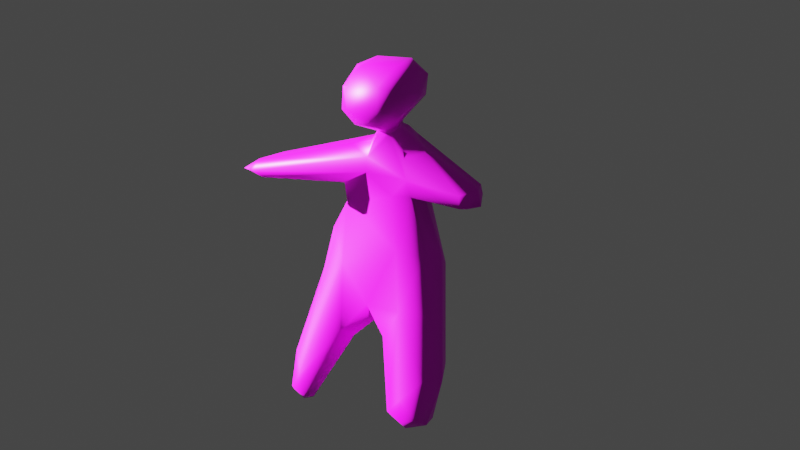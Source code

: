 # Source: MiscProps.blend  (saved by Blender 2.82.7; exported with 4.5.12 LTS)
import bpy
from mathutils import Matrix  # noqa: F401  (used for matrix-valued properties, if any)

bpy.ops.wm.read_factory_settings(use_empty=True)
scene = bpy.context.scene
scene.name = 'Scene'

# ---- collections
col_collection = bpy.data.collections.new('Collection'); scene.collection.children.link(col_collection)

# ---- images (referenced by path relative to the original .blend; pixels are not part of the script)
import os
ASSET_DIR = os.environ.get("B2B_ASSET_DIR", "")  # directory of the original .blend (textures are referenced by path, not embedded)
HERE = os.path.dirname(os.path.abspath(__file__))  # packed textures are extracted next to this script under _unpacked/

def load_image(name, relpath, width, height, colorspace="sRGB"):
    """Load a texture the original file referenced (path relative to the .blend, or extracted next to this script)."""
    p = next((c for c in (os.path.join(HERE, relpath), os.path.join(ASSET_DIR, relpath)) if relpath and os.path.exists(c)), "")
    if p:
        img = bpy.data.images.load(p, check_existing=True)
        img.name = name
    else:  # same state as the original file: an image datablock whose file is absent (Cycles renders it pink)
        img = bpy.data.images.new(name, width, height)
        img.source = "FILE"
        img.filepath = "//" + (relpath or name)
    img.colorspace_settings.name = colorspace
    return img
img_dolluv_png = load_image('DollUV.png', 'DollUV.png', 1024, 1024, 'sRGB')

# ---- materials (node trees are filled in below, after node groups)
mat_material_001 = bpy.data.materials.new('Material.001')
mat_material_001.use_transparent_shadow = False

# ---- material node trees
mat_material_001.use_nodes = True; mat_material_001.node_tree.nodes.clear()
_N = mat_material_001.node_tree.nodes; _L = mat_material_001.node_tree.links
n0 = _N.new('ShaderNodeOutputMaterial'); n0.name = 'Material Output'; n0.location = (300, 300)
n1 = _N.new('ShaderNodeBsdfPrincipled'); n1.name = 'Principled BSDF'; n1.location = (10, 300)
n1.distribution = 'GGX'
n1.subsurface_method = 'BURLEY'
n1.inputs[3].default_value = 1.45
n1.inputs[27].default_value = (0.0, 0.0, 0.0, 1.0)
n1.inputs[28].default_value = 1.0
n2 = _N.new('ShaderNodeTexImage'); n2.name = 'Image Texture'; n2.location = (-280, 275)
n2.image = img_dolluv_png
n2.interpolation = 'Closest'
_L.new(n1.outputs[0], n0.inputs[0])
_L.new(n2.outputs[0], n1.inputs[0])
n0.is_active_output = True

# ---- world
world_world = bpy.data.worlds.new('World'); scene.world = world_world
world_world.use_nodes = True; world_world.node_tree.nodes.clear()
_N = world_world.node_tree.nodes; _L = world_world.node_tree.links
n0 = _N.new('ShaderNodeOutputWorld'); n0.name = 'World Output'; n0.location = (300, 300)
n1 = _N.new('ShaderNodeBackground'); n1.name = 'Background'; n1.location = (10, 300)
n1.inputs[0].default_value = (0.05088, 0.05088, 0.05088, 1.0)
_L.new(n1.outputs[0], n0.inputs[0])
n0.is_active_output = True
world_world.color = (0.05088, 0.05088, 0.05088)
world_world.use_sun_shadow = False
world_world.sun_shadow_jitter_overblur = 0.0

# ---- cameras
cam_camera_001 = bpy.data.cameras.new('Camera.001')

# ---- lights
light_point_001 = bpy.data.lights.new('Point.001', 'SUN')
light_point_001.transmission_factor = 0.0
light_point_001.energy = 25.0
light_point_001.shadow_soft_size = 0.25

# ---- meshes
me_cube_001 = bpy.data.meshes.new('Cube.001')
me_cube_001.from_pydata([(-0.5902, -2.155, 2.078), (-0.5093, 1.748, 1.241), (-0.5889, 0.9414, 4.226), (0.6583, -2.322, 2.242), (1.008, -1.565, 4.423), (-0.4616, -1.001, 5.851), (0.5755, 0.6254, 5.671), (1.564, -3.749, 5.366), (-0.4496, 2.793, 4.194), (0.4786, 2.723, 4.673), (-0.2842, -0.4604, 6.527), (-0.3063, 0.1092, 6.785), (-0.582, -1.253, 7.343), (1.044, 0.6572, 7.368), (-0.1117, 0.779, 8.845), (1.248, 1.749, 0.01258), (1.267, -2.654, -0.07923), (1.022, 0.4845, 2.184), (-0.8014, 0.4156, 6.049), (0.8283, -0.7015, 5.536), (-1.098, 0.3739, 7.795), (-0.04319, -0.3326, -1.079), (1.463, -0.5049, -0.1871), (0.7168, 2.418, -2.305), (2.946, 1.162, -3.483), (2.909, 2.344, -3.504), (1.988, 1.31, -4.058), (0.8761, -2.965, -2.351), (2.358, -3.149, -2.555), (2.896, -3.085, -3.878), (-0.8894, -1.358, 2.147), (0.05008, 1.848, 1.925), (0.04123, 1.175, 4.037), (0.7887, -1.607, 3.491), (0.002832, -2.667, 1.572), (0.4182, -1.887, 4.24), (-0.06751, 1.145, 5.741), (0.4729, -1.526, 5.72), (0.9202, -0.7123, 4.977), (-0.02053, -2.159, 5.098), (-0.9039, 0.1457, 5.278), (2.421, -4.17, 4.779), (2.415, -4.175, 5.364), (2.918, -4.151, 5.095), (1.939, -4.21, 4.987), (2.672, -3.936, 4.81), (-0.3577, -1.593, 4.452), (0.06562, 2.858, 3.999), (-0.07078, 3.143, 4.738), (-0.5718, 3.131, 4.397), (0.5863, 2.776, 4.232), (-0.5358, 3.064, 4.765), (0.6436, 0.9126, 4.258), (0.1422, -0.5445, 6.496), (0.4239, -0.7475, 6.026), (-0.5481, 0.2139, 6.41), (-0.2759, 0.1284, 6.596), (0.003076, 0.2127, 6.474), (0.4615, -0.4382, 6.456), (-0.2419, -0.5351, 6.707), (0.1673, 1.023, 7.913), (1.438, -0.777, 6.996), (0.3266, -1.592, 7.556), (0.5918, -0.9371, 6.751), (-0.7901, 0.7546, 7.577), (0.3404, 0.1977, 6.681), (-0.5235, 0.3458, 8.935), (1.369, -1.261, 8.283), (-0.008646, -1.516, 8.55), (1.166, 0.6865, 8.327), (1.348, -1.344, 7.411), (-0.7581, -1.339, 8.244), (-0.6569, 0.9122, 8.42), (-0.03088, -1.761, -1.286), (0.6227, 2.191, -0.3574), (1.559, 0.8937, -0.04522), (-0.4191, -2.388, -0.5209), (0.6857, 1.505, 2.056), (-0.8353, -0.6319, 5.759), (0.8282, 0.8382, 4.972), (0.4846, 0.0086, 6.413), (0.5903, -0.07455, 6.593), (-0.9803, -0.7778, 7.459), (1.399, 0.1062, 7.061), (-0.4764, -0.9797, 8.795), (1.412, 0.1134, 8.513), (0.1347, 1.451, -1.796), (1.194, -1.661, 1.115), (0.9184, -0.4503, -1.119), (-1.087, 0.3706, 8.451), (0.5602, -0.9907, 8.791), (1.759, -0.8716, 7.69), (-0.6842, 0.8755, -0.3081), (0.8476, 0.2657, 4.225), (-0.8693, 0.6613, 1.942), (1.66, 2.753, -2.433), (2.919, 1.682, -2.801), (1.207, 0.2086, -1.643), (2.291, 2.323, -2.115), (1.781, 0.3557, -1.132), (0.5117, 0.5336, -1.884), (2.536, 2.568, -3.887), (3.058, 1.722, -3.709), (1.989, 1.963, -4.23), (2.572, 1.066, -3.917), (1.973, 2.538, -3.952), (1.764, -2.648, -3.778), (1.853, -3.362, -2.745), (2.834, -2.716, -3.207), (1.356, -1.21, -1.871), (0.7811, -1.447, -2.176), (1.834, -1.435, -1.394), (2.73, -2.683, -4.448), (2.713, -3.136, -4.17), (3.02, -2.504, -4.055), (2.623, -2.303, -4.298), (2.329, -3.075, -4.153), (0.006946, -1.961, 3.36), (2.75, -4.627, 5.044), (0.01386, 3.343, 4.203), (1.656, 0.2124, 7.853), (0.4721, 0.248, 8.926), (2.724, 1.801, -4.189)], [], [(94, 2, 1), (93, 38, 33), (87, 33, 3), (117, 46, 0), (1, 92, 94), (92, 86, 21), (41, 44, 46), (79, 6, 80), (79, 19, 38), (40, 78, 18), (43, 42, 118), (39, 7, 5), (47, 50, 52), (52, 50, 79), (18, 78, 55), (54, 58, 53), (57, 80, 6), (10, 59, 11), (58, 63, 53), (10, 53, 59), (57, 65, 80), (80, 65, 81), (69, 85, 120), (120, 85, 91), (64, 60, 65), (81, 65, 83), (59, 12, 82), (85, 90, 67), (71, 84, 89), (12, 62, 71), (62, 68, 71), (60, 69, 13), (73, 110, 106), (17, 87, 22), (34, 16, 3), (11, 82, 64), (61, 70, 63), (31, 1, 2, 32), (76, 73, 27), (98, 96, 25), (96, 24, 102), (15, 75, 98), (86, 100, 21), (86, 26, 100), (99, 97, 24), (26, 104, 97), (114, 115, 109), (34, 27, 107), (87, 111, 22), (108, 114, 111), (115, 114, 112), (112, 113, 116), (108, 29, 114), (27, 106, 116), (106, 115, 112), (94, 40, 2), (77, 31, 32, 52), (33, 87, 17, 93), (117, 34, 3, 33), (33, 38, 4), (35, 117, 33, 4), (86, 92, 1, 23), (117, 35, 46), (34, 117, 0), (41, 35, 4, 45), (35, 41, 46), (8, 2, 40, 49), (19, 79, 80), (51, 49, 40, 18), (43, 118, 41, 45), (93, 79, 38), (93, 52, 79), (78, 46, 39), (78, 39, 5), (41, 118, 44), (42, 7, 44, 118), (45, 4, 38, 43), (42, 43, 19, 37), (38, 19, 43), (39, 46, 44), (39, 44, 7), (7, 42, 37, 5), (119, 47, 8, 49), (47, 119, 50), (48, 119, 49, 51), (9, 50, 119, 48), (8, 47, 32, 2), (32, 47, 52), (9, 6, 79, 50), (48, 51, 18, 36), (9, 48, 36, 6), (53, 10, 5, 54), (78, 5, 10), (55, 78, 10), (5, 37, 54), (37, 19, 54), (55, 57, 36, 18), (6, 36, 57), (63, 12, 59, 53), (57, 55, 56), (65, 57, 56, 11), (63, 70, 62), (12, 63, 62), (120, 83, 13, 69), (83, 120, 91), (89, 20, 82, 71), (11, 64, 65), (65, 60, 13), (83, 65, 13), (11, 59, 82), (90, 84, 68), (90, 68, 67), (67, 68, 62, 70), (82, 12, 71), (71, 68, 84), (15, 74, 31, 77), (64, 72, 60), (60, 72, 14), (60, 14, 69), (73, 21, 110), (27, 73, 106), (3, 16, 87), (0, 76, 34), (76, 27, 34), (74, 23, 1, 31), (75, 15, 77, 17), (17, 22, 75), (98, 95, 74, 15), (23, 74, 95), (89, 72, 64, 20), (66, 14, 72, 89), (89, 84, 66), (121, 85, 69, 14), (84, 90, 121, 66), (14, 66, 121), (83, 61, 58, 81), (85, 121, 90), (64, 82, 20), (58, 61, 63), (92, 76, 30, 94), (70, 61, 91), (61, 83, 91), (91, 85, 67), (70, 91, 67), (58, 80, 81), (56, 10, 11), (55, 10, 56), (19, 80, 58), (54, 19, 58), (0, 30, 76), (21, 73, 76, 92), (17, 77, 52, 93), (30, 0, 46, 78), (94, 30, 78, 40), (24, 96, 75, 99), (96, 102, 25), (75, 22, 99), (99, 22, 88, 97), (98, 75, 96), (100, 97, 88, 21), (103, 105, 101, 122), (100, 26, 97), (122, 101, 25, 102), (104, 122, 102, 24), (26, 103, 122, 104), (103, 86, 23, 105), (86, 103, 26), (105, 23, 95, 101), (25, 101, 95, 98), (110, 21, 88, 109), (24, 97, 104), (110, 109, 115), (111, 109, 88, 22), (28, 16, 34, 107), (111, 114, 109), (108, 87, 16, 28), (87, 108, 111), (113, 112, 114, 29), (29, 28, 107, 113), (116, 113, 107, 27), (28, 29, 108), (106, 110, 115), (106, 112, 116)])
me_cube_001.polygons.foreach_set('use_smooth', [True] * 183)
_uv = me_cube_001.uv_layers.new(name='UVMap')
_uv.uv.foreach_set('vector', [0.7072, 0.275, 0.7299, 0.1567, 0.7596, 0.3211, 0.1791, 0.1586, 0.2221, 0.1098, 0.279, 0.1773, 0.3043, 0.3066, 0.279, 0.1773, 0.3248, 0.2342, 0.9306, 0.4461, 0.9259, 0.5116, 0.8866, 0.388, 0.7596, 0.3211, 0.7094, 0.3986, 0.7072, 0.275, 0.7094, 0.3986, 0.7321, 0.4898, 0.6441, 0.4418, 0.4248, 0.6917, 0.4424, 0.7045, 0.4424, 0.8975, 0.1439, 0.1249, 0.1472, 0.08301, 0.1712, 0.03649, 0.1439, 0.1249, 0.2163, 0.07938, 0.2221, 0.1098, 0.6937, 0.09341, 0.6558, 0.06506, 0.7103, 0.05434, 0.4046, 0.09136, 0.4007, 0.07111, 0.4279, 0.08723, 0.003991, 0.7977, 0.0544, 0.7267, 0.02158, 0.865, 0.8226, 0.706, 0.8515, 0.7104, 0.8557, 0.8126, 0.1453, 0.1612, 0.05174, 0.1811, 0.1439, 0.1249, 0.7103, 0.05434, 0.6558, 0.06506, 0.7011, 0.03687, 0.06671, 0.849, 0.08381, 0.8712, 0.06999, 0.8808, 0.5034, 0.8623, 0.4829, 0.8544, 0.5034, 0.8059, 0.2719, 0.7185, 0.2797, 0.7126, 0.2904, 0.7465, 0.2187, 0.7207, 0.2102, 0.6918, 0.2343, 0.7156, 0.05417, 0.8972, 0.06999, 0.8808, 0.05954, 0.9017, 0.3759, 0.8064, 0.3692, 0.7868, 0.3759, 0.7796, 0.3848, 0.7792, 0.3848, 0.7985, 0.3766, 0.7833, 0.723, 0.7941, 0.7142, 0.7623, 0.7502, 0.7642, 0.7502, 0.7642, 0.7142, 0.7623, 0.7549, 0.704, 0.2614, 0.7852, 0.2088, 0.7957, 0.2194, 0.7549, 0.2092, 0.7396, 0.2194, 0.7549, 0.1626, 0.7453, 0.2797, 0.7126, 0.3074, 0.6668, 0.3218, 0.6905, 0.7142, 0.7623, 0.6861, 0.707, 0.7194, 0.6866, 0.3527, 0.6525, 0.3804, 0.6667, 0.3828, 0.742, 0.464, 0.6793, 0.51, 0.6821, 0.4538, 0.721, 0.51, 0.6821, 0.4916, 0.7323, 0.4538, 0.721, 0.6512, 0.7199, 0.6093, 0.6794, 0.6496, 0.6801, 0.5704, 0.447, 0.5821, 0.5049, 0.5136, 0.5965, 0.1866, 0.2704, 0.3043, 0.3066, 0.259, 0.3902, 0.9077, 0.344, 0.954, 0.2494, 0.9493, 0.3758, 0.2904, 0.7465, 0.3218, 0.6905, 0.3406, 0.7722, 0.1646, 0.6972, 0.1657, 0.6648, 0.2102, 0.6918, 0.9038, 0.6899, 0.8659, 0.7092, 0.9034, 0.5571, 0.9322, 0.5792, 0.5418, 0.399, 0.5704, 0.447, 0.5039, 0.5089, 0.1383, 0.5305, 0.1798, 0.5673, 0.1526, 0.6111, 0.1798, 0.5673, 0.2119, 0.5982, 0.1864, 0.6172, 0.1431, 0.4004, 0.1882, 0.3983, 0.1383, 0.5305, 0.7321, 0.4898, 0.6845, 0.4947, 0.6441, 0.4418, 0.7321, 0.4898, 0.7141, 0.6308, 0.6845, 0.4947, 0.2698, 0.8098, 0.3093, 0.8088, 0.2863, 0.9238, 0.337, 0.9054, 0.3152, 0.9268, 0.3093, 0.8088, 0.401, 0.5915, 0.3909, 0.6017, 0.3082, 0.4704, 0.9077, 0.344, 0.9094, 0.1387, 0.9515, 0.0978, 0.3043, 0.3066, 0.3181, 0.4485, 0.259, 0.3902, 0.4033, 0.5424, 0.401, 0.5915, 0.3181, 0.4485, 0.4804, 0.8504, 0.4553, 0.8469, 0.4715, 0.8321, 0.4715, 0.8321, 0.4616, 0.8086, 0.4804, 0.8054, 0.4033, 0.5424, 0.4279, 0.5747, 0.401, 0.5915, 0.5039, 0.5089, 0.5136, 0.5965, 0.4897, 0.6209, 0.5136, 0.5965, 0.5282, 0.6352, 0.5081, 0.6428, 0.7072, 0.275, 0.6937, 0.09341, 0.7299, 0.1567, 0.9353, 0.6787, 0.9038, 0.6899, 0.9322, 0.5792, 0.9638, 0.5667, 0.279, 0.1773, 0.3043, 0.3066, 0.1866, 0.2704, 0.1791, 0.1586, 0.9306, 0.4461, 0.9077, 0.344, 0.9493, 0.3758, 0.9731, 0.4508, 0.279, 0.1773, 0.2221, 0.1098, 0.2701, 0.1312, 0.9605, 0.4845, 0.9306, 0.4461, 0.9731, 0.4508, 0.9937, 0.4934, 0.7321, 0.4898, 0.7094, 0.3986, 0.7596, 0.3211, 0.7788, 0.5276, 0.9306, 0.4461, 0.9605, 0.4845, 0.9259, 0.5116, 0.9077, 0.344, 0.9306, 0.4461, 0.8866, 0.388, 0.4248, 0.6917, 0.4253, 0.8609, 0.3909, 0.8513, 0.4072, 0.6921, 0.4253, 0.8609, 0.4248, 0.6917, 0.4424, 0.8975, 0.8241, 0.1678, 0.7299, 0.1567, 0.6937, 0.09341, 0.8422, 0.157, 0.2163, 0.07938, 0.1439, 0.1249, 0.1712, 0.03649, 0.8402, 0.1374, 0.8422, 0.157, 0.6937, 0.09341, 0.7103, 0.05434, 0.4031, 0.6714, 0.4261, 0.6585, 0.4248, 0.6917, 0.4072, 0.6921, 0.1791, 0.1586, 0.1439, 0.1249, 0.2221, 0.1098, 0.1791, 0.1586, 0.1453, 0.1612, 0.1439, 0.1249, 0.6558, 0.06506, 0.6012, 0.1363, 0.5744, 0.1029, 0.008849, 0.8804, 0.003991, 0.7977, 0.02158, 0.865, 0.4248, 0.6917, 0.4261, 0.6585, 0.4424, 0.7045, 0.08381, 0.6912, 0.0544, 0.7267, 0.0537, 0.6904, 0.0831, 0.6587, 0.3949, 0.1057, 0.2701, 0.1312, 0.2221, 0.1098, 0.4046, 0.09136, 0.4007, 0.07111, 0.4046, 0.09136, 0.2163, 0.07938, 0.254, 0.05705, 0.2221, 0.1098, 0.2163, 0.07938, 0.4046, 0.09136, 0.5744, 0.1029, 0.6012, 0.1363, 0.4671, 0.1215, 0.5744, 0.1029, 0.4671, 0.1215, 0.4925, 0.09901, 0.0544, 0.7267, 0.08381, 0.6912, 0.04974, 0.8197, 0.02158, 0.865, 0.8225, 0.68, 0.8226, 0.706, 0.7998, 0.7108, 0.7963, 0.693, 0.8226, 0.706, 0.8225, 0.68, 0.8515, 0.7104, 0.1233, 0.8597, 0.1212, 0.8897, 0.09402, 0.8696, 0.1005, 0.8522, 0.05002, 0.156, 0.05174, 0.1811, 0.02038, 0.1818, 0.02535, 0.1505, 0.7998, 0.7108, 0.8226, 0.706, 0.8228, 0.7984, 0.7943, 0.8126, 0.8228, 0.7984, 0.8226, 0.706, 0.8557, 0.8126, 0.05002, 0.156, 0.1472, 0.08301, 0.1439, 0.1249, 0.05174, 0.1811, 0.1233, 0.8597, 0.1005, 0.8522, 0.09097, 0.7045, 0.1266, 0.7484, 0.1471, 0.8522, 0.1233, 0.8597, 0.1266, 0.7484, 0.1544, 0.7384, 0.06999, 0.8808, 0.05417, 0.8972, 0.02158, 0.865, 0.06671, 0.849, 0.008849, 0.8804, 0.02158, 0.865, 0.05417, 0.8972, 0.7011, 0.03687, 0.6558, 0.06506, 0.6668, 0.03061, 0.02158, 0.865, 0.04974, 0.8197, 0.06671, 0.849, 0.254, 0.05705, 0.2163, 0.07938, 0.2121, 0.04839, 0.1073, 0.6844, 0.1352, 0.686, 0.1266, 0.7484, 0.09097, 0.7045, 0.2236, 0.8238, 0.2495, 0.8061, 0.2495, 0.8706, 0.2102, 0.6918, 0.2614, 0.6756, 0.2504, 0.7164, 0.2343, 0.7156, 0.1352, 0.686, 0.1073, 0.6844, 0.1227, 0.6757, 0.1544, 0.6795, 0.1352, 0.686, 0.1227, 0.6757, 0.1237, 0.6669, 0.2102, 0.6918, 0.1657, 0.6648, 0.215, 0.6537, 0.2614, 0.6756, 0.2102, 0.6918, 0.215, 0.6537, 0.7502, 0.7642, 0.7862, 0.7569, 0.7692, 0.7897, 0.723, 0.7941, 0.7862, 0.7569, 0.7502, 0.7642, 0.7549, 0.704, 0.3828, 0.742, 0.3507, 0.7489, 0.3218, 0.6905, 0.3527, 0.6525, 0.2503, 0.7516, 0.2614, 0.7852, 0.2194, 0.7549, 0.2194, 0.7549, 0.2088, 0.7957, 0.1741, 0.7753, 0.1626, 0.7453, 0.2194, 0.7549, 0.1741, 0.7753, 0.2904, 0.7465, 0.2797, 0.7126, 0.3218, 0.6905, 0.5207, 0.7578, 0.4676, 0.7572, 0.4916, 0.7323, 0.5207, 0.7578, 0.4916, 0.7323, 0.5626, 0.727, 0.5626, 0.727, 0.4916, 0.7323, 0.51, 0.6821, 0.5626, 0.6823, 0.3218, 0.6905, 0.3074, 0.6668, 0.3527, 0.6525, 0.4538, 0.721, 0.4916, 0.7323, 0.4676, 0.7572, 0.9331, 0.7769, 0.8989, 0.8016, 0.9038, 0.6899, 0.9353, 0.6787, 0.6734, 0.7716, 0.6409, 0.7669, 0.6512, 0.7199, 0.6512, 0.7199, 0.6409, 0.7669, 0.6112, 0.745, 0.6512, 0.7199, 0.6112, 0.745, 0.6093, 0.6794, 0.5704, 0.447, 0.6441, 0.4418, 0.5821, 0.5049, 0.5039, 0.5089, 0.5704, 0.447, 0.5136, 0.5965, 0.3248, 0.2342, 0.3647, 0.3602, 0.3043, 0.3066, 0.8866, 0.388, 0.8673, 0.2564, 0.9077, 0.344, 0.8673, 0.2564, 0.9094, 0.1387, 0.9077, 0.344, 0.8989, 0.8016, 0.8753, 0.8907, 0.8659, 0.7092, 0.9038, 0.6899, 0.1882, 0.3983, 0.1431, 0.4004, 0.1347, 0.2837, 0.1866, 0.2704, 0.1866, 0.2704, 0.259, 0.3902, 0.1882, 0.3983, 0.9545, 0.8949, 0.9207, 0.9169, 0.8989, 0.8016, 0.9331, 0.7769, 0.8753, 0.8907, 0.8989, 0.8016, 0.9207, 0.9169, 0.3828, 0.742, 0.3823, 0.7722, 0.3406, 0.7722, 0.3507, 0.7489, 0.6029, 0.7755, 0.6112, 0.745, 0.6409, 0.7669, 0.6324, 0.8002, 0.6324, 0.8002, 0.573, 0.8002, 0.6029, 0.7755, 0.5845, 0.7274, 0.5826, 0.6804, 0.6093, 0.6794, 0.6112, 0.745, 0.4676, 0.7572, 0.5207, 0.7578, 0.5167, 0.7953, 0.4658, 0.7972, 0.6112, 0.745, 0.6029, 0.7755, 0.5845, 0.7274, 0.1626, 0.7453, 0.1646, 0.6972, 0.2187, 0.7207, 0.2092, 0.7396, 0.7142, 0.7623, 0.6835, 0.7755, 0.6861, 0.707, 0.3406, 0.7722, 0.3218, 0.6905, 0.3507, 0.7489, 0.2187, 0.7207, 0.1646, 0.6972, 0.2102, 0.6918, 0.7094, 0.3986, 0.5418, 0.399, 0.605, 0.2552, 0.7072, 0.275, 0.7621, 0.6792, 0.7862, 0.7082, 0.7549, 0.704, 0.7862, 0.7082, 0.7862, 0.7569, 0.7549, 0.704, 0.7549, 0.704, 0.7142, 0.7623, 0.7194, 0.6866, 0.7621, 0.6792, 0.7549, 0.704, 0.7194, 0.6866, 0.2187, 0.7207, 0.2165, 0.7452, 0.2092, 0.7396, 0.281, 0.7495, 0.2719, 0.7185, 0.2904, 0.7465, 0.1073, 0.6844, 0.1182, 0.6581, 0.1227, 0.6757, 0.2163, 0.07938, 0.1712, 0.03649, 0.1931, 0.02939, 0.06671, 0.849, 0.07159, 0.8174, 0.08381, 0.8712, 0.5638, 0.2587, 0.605, 0.2552, 0.5418, 0.399, 0.6441, 0.4418, 0.5704, 0.447, 0.5418, 0.399, 0.7094, 0.3986, 0.1866, 0.2704, 0.1347, 0.2837, 0.1453, 0.1612, 0.1791, 0.1586, 0.605, 0.2552, 0.5638, 0.2587, 0.6012, 0.1363, 0.6558, 0.06506, 0.7072, 0.275, 0.605, 0.2552, 0.6558, 0.06506, 0.6937, 0.09341, 0.2119, 0.5982, 0.1798, 0.5673, 0.1882, 0.3983, 0.2257, 0.4526, 0.1798, 0.5673, 0.1864, 0.6172, 0.1526, 0.6111, 0.1882, 0.3983, 0.259, 0.3902, 0.2257, 0.4526, 0.6861, 0.9102, 0.6827, 0.86, 0.7223, 0.8594, 0.72, 0.898, 0.1383, 0.5305, 0.1882, 0.3983, 0.1798, 0.5673, 0.7596, 0.9102, 0.72, 0.898, 0.7223, 0.8594, 0.7696, 0.8579, 0.2194, 0.8587, 0.2147, 0.8891, 0.186, 0.8891, 0.1831, 0.8478, 0.337, 0.7853, 0.337, 0.9054, 0.3093, 0.8088, 0.1831, 0.8478, 0.186, 0.8891, 0.1633, 0.8744, 0.1605, 0.8408, 0.1894, 0.8069, 0.1831, 0.8478, 0.1605, 0.8408, 0.1649, 0.8096, 0.2193, 0.8223, 0.2194, 0.8587, 0.1831, 0.8478, 0.1894, 0.8069, 0.7468, 0.6428, 0.7321, 0.4898, 0.7788, 0.5276, 0.7772, 0.6301, 0.7321, 0.4898, 0.7468, 0.6428, 0.7141, 0.6308, 0.9123, 0.9751, 0.8753, 0.8907, 0.9207, 0.9169, 0.9408, 0.9789, 0.9638, 0.9589, 0.9408, 0.9789, 0.9207, 0.9169, 0.9545, 0.8949, 0.7363, 0.8051, 0.7696, 0.8579, 0.7223, 0.8594, 0.7058, 0.8224, 0.2863, 0.9238, 0.3093, 0.8088, 0.3152, 0.9268, 0.3676, 0.8785, 0.3417, 0.8555, 0.3676, 0.783, 0.3181, 0.4485, 0.3082, 0.4704, 0.2612, 0.4335, 0.259, 0.3902, 0.9799, 0.1055, 0.954, 0.2494, 0.9077, 0.344, 0.9515, 0.0978, 0.3181, 0.4485, 0.401, 0.5915, 0.3082, 0.4704, 0.4033, 0.5424, 0.3043, 0.3066, 0.3647, 0.3602, 0.4168, 0.4981, 0.3043, 0.3066, 0.4033, 0.5424, 0.3181, 0.4485, 0.4616, 0.8086, 0.4715, 0.8321, 0.4553, 0.8469, 0.4499, 0.8148, 0.9937, 0.03717, 0.9799, 0.1055, 0.9515, 0.0978, 0.9813, 0.02436, 0.9627, 0.03158, 0.9813, 0.02436, 0.9515, 0.0978, 0.9094, 0.1387, 0.4168, 0.4981, 0.4279, 0.5747, 0.4033, 0.5424, 0.5136, 0.5965, 0.5821, 0.5049, 0.5282, 0.6352, 0.5136, 0.5965, 0.5081, 0.6428, 0.4897, 0.6209])
me_cube_001.materials.append(mat_material_001)
me_cube_001.use_remesh_fix_poles = True
me_cube_001.use_remesh_preserve_attributes = False
me_cube_001.use_mirror_vertex_groups = False
me_cube_001.update()

# ---- objects
ob_cube = bpy.data.objects.new('Cube', me_cube_001)
ob_camera = bpy.data.objects.new('Camera', cam_camera_001)
ob_point_001 = bpy.data.objects.new('Point.001', light_point_001)

# ---- transforms, parenting, visibility, modifiers, constraints
ob_cube.location = (0.0, 0.0, 0.0)
ob_cube.lineart.crease_threshold = 0.0
ob_camera.location = (30.93, 17.45, 22.31)
ob_camera.rotation_euler = (1.064, 0.008046, 2.077)
ob_camera.lineart.crease_threshold = 0.0
ob_point_001.location = (2.654, 5.003, 5.673)
ob_point_001.rotation_euler = (0.3172, 1.116, -0.6757)
ob_point_001.lineart.crease_threshold = 0.0

# ---- collection membership
col_collection.objects.link(ob_cube)
col_collection.objects.link(ob_camera)
col_collection.objects.link(ob_point_001)

# ---- scene / render settings (as saved in the file)
scene.camera = ob_camera
scene.frame_start = 1; scene.frame_end = 250; scene.frame_set(1)
scene.render.engine = 'BLENDER_EEVEE_NEXT'
scene.cycles.use_denoising = False
scene.cycles.samples = 128
scene.cycles.sampling_pattern = 'TABULATED_SOBOL'
scene.cycles.use_adaptive_sampling = False
scene.cycles.use_light_tree = False
scene.view_settings.view_transform = 'Filmic'
bpy.context.view_layer.update()
